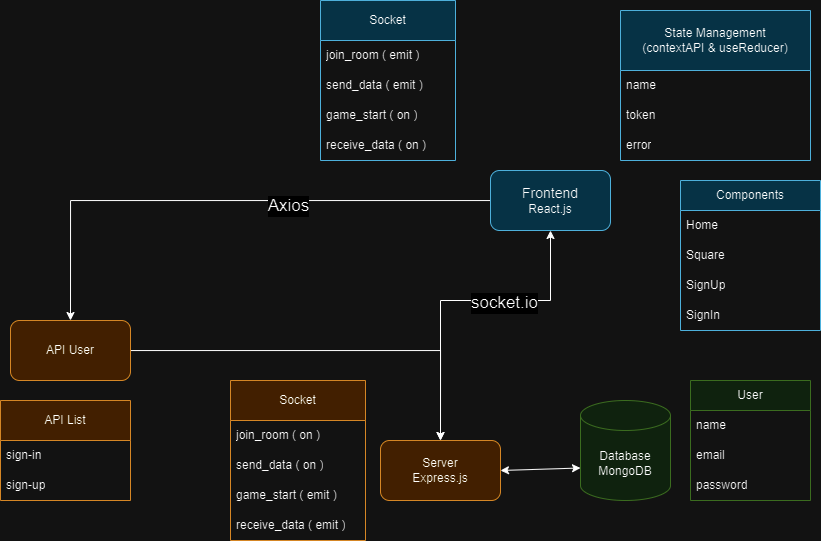

The diagram above was exported from draw.io. Its source (the exported page's mxGraphModel, read from the mxfile embedded in the PNG):
<mxGraphModel dx="1105" dy="607" grid="1" gridSize="10" guides="1" tooltips="1" connect="1" arrows="1" fold="1" page="1" pageScale="1" pageWidth="850" pageHeight="1100" math="0" shadow="0">
  <root>
    <mxCell id="0" />
    <mxCell id="1" parent="0" />
    <mxCell id="KzAfWUconZYQI3RBTWFo-25" style="edgeStyle=orthogonalEdgeStyle;rounded=0;orthogonalLoop=1;jettySize=auto;html=1;entryX=0.5;entryY=0;entryDx=0;entryDy=0;" parent="1" source="KzAfWUconZYQI3RBTWFo-3" target="KzAfWUconZYQI3RBTWFo-19" edge="1">
      <mxGeometry relative="1" as="geometry" />
    </mxCell>
    <mxCell id="KzAfWUconZYQI3RBTWFo-31" value="&lt;font style=&quot;font-size: 17px;&quot;&gt;Axios&lt;/font&gt;" style="edgeLabel;html=1;align=center;verticalAlign=middle;resizable=0;points=[];" parent="KzAfWUconZYQI3RBTWFo-25" vertex="1" connectable="0">
      <mxGeometry x="-0.2497" y="5" relative="1" as="geometry">
        <mxPoint as="offset" />
      </mxGeometry>
    </mxCell>
    <mxCell id="KzAfWUconZYQI3RBTWFo-3" value="&lt;font style=&quot;font-size: 14px;&quot;&gt;Frontend&lt;/font&gt;&lt;br&gt;&lt;font color=&quot;#000000&quot;&gt;React.js&lt;/font&gt;" style="rounded=1;whiteSpace=wrap;html=1;fillColor=#b1ddf0;strokeColor=#10739e;" parent="1" vertex="1">
      <mxGeometry x="500" y="190" width="120" height="60" as="geometry" />
    </mxCell>
    <mxCell id="KzAfWUconZYQI3RBTWFo-4" value="State Management&lt;br&gt;(contextAPI &amp;amp; useReducer)" style="swimlane;fontStyle=0;childLayout=stackLayout;horizontal=1;startSize=60;horizontalStack=0;resizeParent=1;resizeParentMax=0;resizeLast=0;collapsible=1;marginBottom=0;whiteSpace=wrap;html=1;fillColor=#b1ddf0;strokeColor=#10739e;" parent="1" vertex="1">
      <mxGeometry x="630" y="30" width="190" height="150" as="geometry" />
    </mxCell>
    <mxCell id="KzAfWUconZYQI3RBTWFo-5" value="name" style="text;strokeColor=none;fillColor=none;align=left;verticalAlign=middle;spacingLeft=4;spacingRight=4;overflow=hidden;points=[[0,0.5],[1,0.5]];portConstraint=eastwest;rotatable=0;whiteSpace=wrap;html=1;" parent="KzAfWUconZYQI3RBTWFo-4" vertex="1">
      <mxGeometry y="60" width="190" height="30" as="geometry" />
    </mxCell>
    <mxCell id="KzAfWUconZYQI3RBTWFo-6" value="token" style="text;strokeColor=none;fillColor=none;align=left;verticalAlign=middle;spacingLeft=4;spacingRight=4;overflow=hidden;points=[[0,0.5],[1,0.5]];portConstraint=eastwest;rotatable=0;whiteSpace=wrap;html=1;" parent="KzAfWUconZYQI3RBTWFo-4" vertex="1">
      <mxGeometry y="90" width="190" height="30" as="geometry" />
    </mxCell>
    <mxCell id="KzAfWUconZYQI3RBTWFo-7" value="error" style="text;strokeColor=none;fillColor=none;align=left;verticalAlign=middle;spacingLeft=4;spacingRight=4;overflow=hidden;points=[[0,0.5],[1,0.5]];portConstraint=eastwest;rotatable=0;whiteSpace=wrap;html=1;" parent="KzAfWUconZYQI3RBTWFo-4" vertex="1">
      <mxGeometry y="120" width="190" height="30" as="geometry" />
    </mxCell>
    <mxCell id="KzAfWUconZYQI3RBTWFo-8" value="Socket" style="swimlane;fontStyle=0;childLayout=stackLayout;horizontal=1;startSize=40;horizontalStack=0;resizeParent=1;resizeParentMax=0;resizeLast=0;collapsible=1;marginBottom=0;whiteSpace=wrap;html=1;fillColor=#b1ddf0;strokeColor=#10739e;" parent="1" vertex="1">
      <mxGeometry x="330" y="20" width="135" height="160" as="geometry" />
    </mxCell>
    <mxCell id="KzAfWUconZYQI3RBTWFo-9" value="join_room ( emit )" style="text;strokeColor=none;fillColor=none;align=left;verticalAlign=middle;spacingLeft=4;spacingRight=4;overflow=hidden;points=[[0,0.5],[1,0.5]];portConstraint=eastwest;rotatable=0;whiteSpace=wrap;html=1;" parent="KzAfWUconZYQI3RBTWFo-8" vertex="1">
      <mxGeometry y="40" width="135" height="30" as="geometry" />
    </mxCell>
    <mxCell id="KzAfWUconZYQI3RBTWFo-10" value="send_data ( emit )" style="text;strokeColor=none;fillColor=none;align=left;verticalAlign=middle;spacingLeft=4;spacingRight=4;overflow=hidden;points=[[0,0.5],[1,0.5]];portConstraint=eastwest;rotatable=0;whiteSpace=wrap;html=1;" parent="KzAfWUconZYQI3RBTWFo-8" vertex="1">
      <mxGeometry y="70" width="135" height="30" as="geometry" />
    </mxCell>
    <mxCell id="KzAfWUconZYQI3RBTWFo-11" value="game_start ( on )" style="text;strokeColor=none;fillColor=none;align=left;verticalAlign=middle;spacingLeft=4;spacingRight=4;overflow=hidden;points=[[0,0.5],[1,0.5]];portConstraint=eastwest;rotatable=0;whiteSpace=wrap;html=1;" parent="KzAfWUconZYQI3RBTWFo-8" vertex="1">
      <mxGeometry y="100" width="135" height="30" as="geometry" />
    </mxCell>
    <mxCell id="KzAfWUconZYQI3RBTWFo-12" value="receive_data ( on )" style="text;strokeColor=none;fillColor=none;align=left;verticalAlign=middle;spacingLeft=4;spacingRight=4;overflow=hidden;points=[[0,0.5],[1,0.5]];portConstraint=eastwest;rotatable=0;whiteSpace=wrap;html=1;" parent="KzAfWUconZYQI3RBTWFo-8" vertex="1">
      <mxGeometry y="130" width="135" height="30" as="geometry" />
    </mxCell>
    <mxCell id="KzAfWUconZYQI3RBTWFo-13" value="Server&lt;br&gt;Express.js" style="rounded=1;whiteSpace=wrap;html=1;fillColor=#fad7ac;strokeColor=#b46504;" parent="1" vertex="1">
      <mxGeometry x="390" y="460" width="120" height="60" as="geometry" />
    </mxCell>
    <mxCell id="KzAfWUconZYQI3RBTWFo-14" value="Database&lt;br&gt;MongoDB" style="shape=cylinder3;whiteSpace=wrap;html=1;boundedLbl=1;backgroundOutline=1;size=15;fillColor=#d5e8d4;strokeColor=#82b366;" parent="1" vertex="1">
      <mxGeometry x="590" y="420" width="90" height="100" as="geometry" />
    </mxCell>
    <mxCell id="KzAfWUconZYQI3RBTWFo-15" value="User" style="swimlane;fontStyle=0;childLayout=stackLayout;horizontal=1;startSize=30;horizontalStack=0;resizeParent=1;resizeParentMax=0;resizeLast=0;collapsible=1;marginBottom=0;whiteSpace=wrap;html=1;fillColor=#d5e8d4;strokeColor=#82b366;" parent="1" vertex="1">
      <mxGeometry x="700" y="400" width="120" height="120" as="geometry" />
    </mxCell>
    <mxCell id="KzAfWUconZYQI3RBTWFo-16" value="name" style="text;strokeColor=none;fillColor=none;align=left;verticalAlign=middle;spacingLeft=4;spacingRight=4;overflow=hidden;points=[[0,0.5],[1,0.5]];portConstraint=eastwest;rotatable=0;whiteSpace=wrap;html=1;" parent="KzAfWUconZYQI3RBTWFo-15" vertex="1">
      <mxGeometry y="30" width="120" height="30" as="geometry" />
    </mxCell>
    <mxCell id="KzAfWUconZYQI3RBTWFo-17" value="email" style="text;strokeColor=none;fillColor=none;align=left;verticalAlign=middle;spacingLeft=4;spacingRight=4;overflow=hidden;points=[[0,0.5],[1,0.5]];portConstraint=eastwest;rotatable=0;whiteSpace=wrap;html=1;" parent="KzAfWUconZYQI3RBTWFo-15" vertex="1">
      <mxGeometry y="60" width="120" height="30" as="geometry" />
    </mxCell>
    <mxCell id="KzAfWUconZYQI3RBTWFo-18" value="password" style="text;strokeColor=none;fillColor=none;align=left;verticalAlign=middle;spacingLeft=4;spacingRight=4;overflow=hidden;points=[[0,0.5],[1,0.5]];portConstraint=eastwest;rotatable=0;whiteSpace=wrap;html=1;" parent="KzAfWUconZYQI3RBTWFo-15" vertex="1">
      <mxGeometry y="90" width="120" height="30" as="geometry" />
    </mxCell>
    <mxCell id="KzAfWUconZYQI3RBTWFo-29" style="edgeStyle=orthogonalEdgeStyle;rounded=0;orthogonalLoop=1;jettySize=auto;html=1;exitX=1;exitY=0.5;exitDx=0;exitDy=0;" parent="KzAfWUconZYQI3RBTWFo-15" source="KzAfWUconZYQI3RBTWFo-17" target="KzAfWUconZYQI3RBTWFo-17" edge="1">
      <mxGeometry relative="1" as="geometry" />
    </mxCell>
    <mxCell id="KzAfWUconZYQI3RBTWFo-26" style="edgeStyle=orthogonalEdgeStyle;rounded=0;orthogonalLoop=1;jettySize=auto;html=1;entryX=0.5;entryY=0;entryDx=0;entryDy=0;" parent="1" source="KzAfWUconZYQI3RBTWFo-19" target="KzAfWUconZYQI3RBTWFo-13" edge="1">
      <mxGeometry relative="1" as="geometry" />
    </mxCell>
    <mxCell id="KzAfWUconZYQI3RBTWFo-19" value="API User" style="rounded=1;whiteSpace=wrap;html=1;fillColor=#fad7ac;strokeColor=#b46504;" parent="1" vertex="1">
      <mxGeometry x="20" y="340" width="120" height="60" as="geometry" />
    </mxCell>
    <mxCell id="KzAfWUconZYQI3RBTWFo-21" value="API List" style="swimlane;fontStyle=0;childLayout=stackLayout;horizontal=1;startSize=40;horizontalStack=0;resizeParent=1;resizeParentMax=0;resizeLast=0;collapsible=1;marginBottom=0;whiteSpace=wrap;html=1;fillColor=#fad7ac;strokeColor=#b46504;" parent="1" vertex="1">
      <mxGeometry x="10" y="420" width="130" height="100" as="geometry" />
    </mxCell>
    <mxCell id="KzAfWUconZYQI3RBTWFo-22" value="sign-in" style="text;strokeColor=none;fillColor=none;align=left;verticalAlign=middle;spacingLeft=4;spacingRight=4;overflow=hidden;points=[[0,0.5],[1,0.5]];portConstraint=eastwest;rotatable=0;whiteSpace=wrap;html=1;" parent="KzAfWUconZYQI3RBTWFo-21" vertex="1">
      <mxGeometry y="40" width="130" height="30" as="geometry" />
    </mxCell>
    <mxCell id="KzAfWUconZYQI3RBTWFo-23" value="sign-up" style="text;strokeColor=none;fillColor=none;align=left;verticalAlign=middle;spacingLeft=4;spacingRight=4;overflow=hidden;points=[[0,0.5],[1,0.5]];portConstraint=eastwest;rotatable=0;whiteSpace=wrap;html=1;" parent="KzAfWUconZYQI3RBTWFo-21" vertex="1">
      <mxGeometry y="70" width="130" height="30" as="geometry" />
    </mxCell>
    <mxCell id="KzAfWUconZYQI3RBTWFo-32" value="Components" style="swimlane;fontStyle=0;childLayout=stackLayout;horizontal=1;startSize=30;horizontalStack=0;resizeParent=1;resizeParentMax=0;resizeLast=0;collapsible=1;marginBottom=0;whiteSpace=wrap;html=1;fillColor=#b1ddf0;strokeColor=#10739e;" parent="1" vertex="1">
      <mxGeometry x="690" y="200" width="140" height="150" as="geometry" />
    </mxCell>
    <mxCell id="KzAfWUconZYQI3RBTWFo-33" value="Home" style="text;strokeColor=none;fillColor=none;align=left;verticalAlign=middle;spacingLeft=4;spacingRight=4;overflow=hidden;points=[[0,0.5],[1,0.5]];portConstraint=eastwest;rotatable=0;whiteSpace=wrap;html=1;" parent="KzAfWUconZYQI3RBTWFo-32" vertex="1">
      <mxGeometry y="30" width="140" height="30" as="geometry" />
    </mxCell>
    <mxCell id="KzAfWUconZYQI3RBTWFo-34" value="Square" style="text;strokeColor=none;fillColor=none;align=left;verticalAlign=middle;spacingLeft=4;spacingRight=4;overflow=hidden;points=[[0,0.5],[1,0.5]];portConstraint=eastwest;rotatable=0;whiteSpace=wrap;html=1;" parent="KzAfWUconZYQI3RBTWFo-32" vertex="1">
      <mxGeometry y="60" width="140" height="30" as="geometry" />
    </mxCell>
    <mxCell id="KzAfWUconZYQI3RBTWFo-35" value="SignUp" style="text;strokeColor=none;fillColor=none;align=left;verticalAlign=middle;spacingLeft=4;spacingRight=4;overflow=hidden;points=[[0,0.5],[1,0.5]];portConstraint=eastwest;rotatable=0;whiteSpace=wrap;html=1;" parent="KzAfWUconZYQI3RBTWFo-32" vertex="1">
      <mxGeometry y="90" width="140" height="30" as="geometry" />
    </mxCell>
    <mxCell id="KzAfWUconZYQI3RBTWFo-41" value="SignIn" style="text;strokeColor=none;fillColor=none;align=left;verticalAlign=middle;spacingLeft=4;spacingRight=4;overflow=hidden;points=[[0,0.5],[1,0.5]];portConstraint=eastwest;rotatable=0;whiteSpace=wrap;html=1;" parent="KzAfWUconZYQI3RBTWFo-32" vertex="1">
      <mxGeometry y="120" width="140" height="30" as="geometry" />
    </mxCell>
    <mxCell id="KzAfWUconZYQI3RBTWFo-43" value="" style="endArrow=classic;startArrow=classic;html=1;rounded=0;exitX=1;exitY=0.5;exitDx=0;exitDy=0;entryX=0;entryY=0;entryDx=0;entryDy=67.5;entryPerimeter=0;" parent="1" source="KzAfWUconZYQI3RBTWFo-13" target="KzAfWUconZYQI3RBTWFo-14" edge="1">
      <mxGeometry width="50" height="50" relative="1" as="geometry">
        <mxPoint x="520" y="520" as="sourcePoint" />
        <mxPoint x="570" y="470" as="targetPoint" />
      </mxGeometry>
    </mxCell>
    <mxCell id="CNVn7fkkoiypetstHdzI-1" value="Socket" style="swimlane;fontStyle=0;childLayout=stackLayout;horizontal=1;startSize=40;horizontalStack=0;resizeParent=1;resizeParentMax=0;resizeLast=0;collapsible=1;marginBottom=0;whiteSpace=wrap;html=1;fillColor=#fad7ac;strokeColor=#b46504;" parent="1" vertex="1">
      <mxGeometry x="240" y="400" width="135" height="160" as="geometry" />
    </mxCell>
    <mxCell id="CNVn7fkkoiypetstHdzI-2" value="join_room ( on )" style="text;strokeColor=none;fillColor=none;align=left;verticalAlign=middle;spacingLeft=4;spacingRight=4;overflow=hidden;points=[[0,0.5],[1,0.5]];portConstraint=eastwest;rotatable=0;whiteSpace=wrap;html=1;" parent="CNVn7fkkoiypetstHdzI-1" vertex="1">
      <mxGeometry y="40" width="135" height="30" as="geometry" />
    </mxCell>
    <mxCell id="CNVn7fkkoiypetstHdzI-3" value="send_data ( on )" style="text;strokeColor=none;fillColor=none;align=left;verticalAlign=middle;spacingLeft=4;spacingRight=4;overflow=hidden;points=[[0,0.5],[1,0.5]];portConstraint=eastwest;rotatable=0;whiteSpace=wrap;html=1;" parent="CNVn7fkkoiypetstHdzI-1" vertex="1">
      <mxGeometry y="70" width="135" height="30" as="geometry" />
    </mxCell>
    <mxCell id="CNVn7fkkoiypetstHdzI-4" value="game_start ( emit )" style="text;strokeColor=none;fillColor=none;align=left;verticalAlign=middle;spacingLeft=4;spacingRight=4;overflow=hidden;points=[[0,0.5],[1,0.5]];portConstraint=eastwest;rotatable=0;whiteSpace=wrap;html=1;" parent="CNVn7fkkoiypetstHdzI-1" vertex="1">
      <mxGeometry y="100" width="135" height="30" as="geometry" />
    </mxCell>
    <mxCell id="CNVn7fkkoiypetstHdzI-5" value="receive_data ( emit )" style="text;strokeColor=none;fillColor=none;align=left;verticalAlign=middle;spacingLeft=4;spacingRight=4;overflow=hidden;points=[[0,0.5],[1,0.5]];portConstraint=eastwest;rotatable=0;whiteSpace=wrap;html=1;" parent="CNVn7fkkoiypetstHdzI-1" vertex="1">
      <mxGeometry y="130" width="135" height="30" as="geometry" />
    </mxCell>
    <mxCell id="CNVn7fkkoiypetstHdzI-6" value="" style="endArrow=classic;startArrow=classic;html=1;rounded=0;entryX=0.5;entryY=1;entryDx=0;entryDy=0;exitX=0.5;exitY=0;exitDx=0;exitDy=0;" parent="1" source="KzAfWUconZYQI3RBTWFo-13" target="KzAfWUconZYQI3RBTWFo-3" edge="1">
      <mxGeometry width="50" height="50" relative="1" as="geometry">
        <mxPoint x="430" y="370" as="sourcePoint" />
        <mxPoint x="480" y="320" as="targetPoint" />
        <Array as="points">
          <mxPoint x="450" y="320" />
          <mxPoint x="560" y="320" />
        </Array>
      </mxGeometry>
    </mxCell>
    <mxCell id="CNVn7fkkoiypetstHdzI-7" value="&lt;font style=&quot;font-size: 17px;&quot;&gt;socket.io&lt;/font&gt;" style="edgeLabel;html=1;align=center;verticalAlign=middle;resizable=0;points=[];" parent="CNVn7fkkoiypetstHdzI-6" connectable="0" vertex="1">
      <mxGeometry x="0.2792" y="-2" relative="1" as="geometry">
        <mxPoint x="-1" as="offset" />
      </mxGeometry>
    </mxCell>
  </root>
</mxGraphModel>